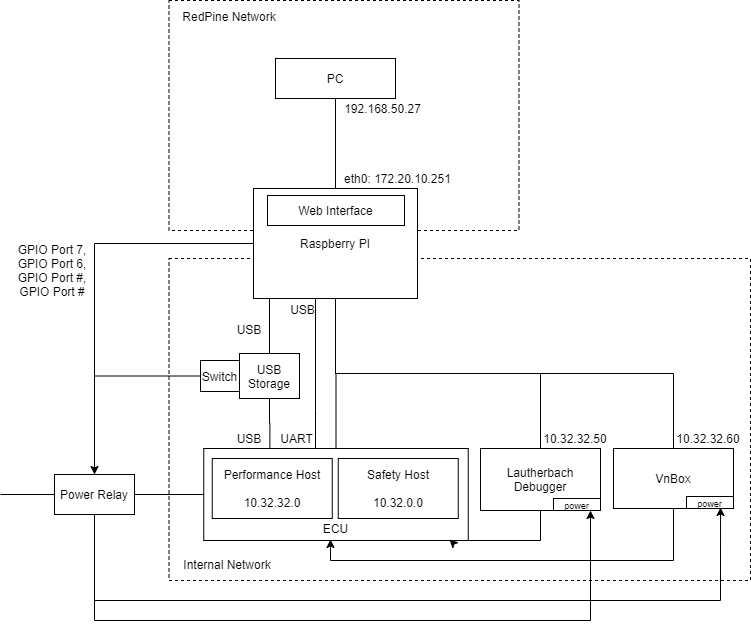

The diagram above was exported from draw.io. Its source (the exported page's mxGraphModel, read from the mxfile embedded in the PNG):
<mxGraphModel dx="1422" dy="745" grid="1" gridSize="10" guides="1" tooltips="1" connect="1" arrows="1" fold="1" page="1" pageScale="1" pageWidth="850" pageHeight="1100" math="0" shadow="0">
  <root>
    <mxCell id="0" />
    <mxCell id="1" parent="0" />
    <mxCell id="xEMmRwoI-NqBqUnDeYgd-17" value="" style="rounded=0;whiteSpace=wrap;html=1;dashed=1;" parent="1" vertex="1">
      <mxGeometry x="218.5" y="408" width="581.5" height="322" as="geometry" />
    </mxCell>
    <mxCell id="xEMmRwoI-NqBqUnDeYgd-19" style="edgeStyle=orthogonalEdgeStyle;rounded=0;orthogonalLoop=1;jettySize=auto;html=1;exitX=0.5;exitY=0;exitDx=0;exitDy=0;entryX=0.5;entryY=1;entryDx=0;entryDy=0;endArrow=none;endFill=0;" parent="1" source="xEMmRwoI-NqBqUnDeYgd-14" target="xEMmRwoI-NqBqUnDeYgd-1" edge="1">
      <mxGeometry relative="1" as="geometry" />
    </mxCell>
    <mxCell id="LBhaOshW2IlX-SSX9gA7-17" style="edgeStyle=orthogonalEdgeStyle;rounded=0;orthogonalLoop=1;jettySize=auto;html=1;" parent="1" source="xEMmRwoI-NqBqUnDeYgd-14" edge="1">
      <mxGeometry relative="1" as="geometry">
        <mxPoint x="365" y="440" as="targetPoint" />
        <Array as="points">
          <mxPoint x="365" y="560" />
          <mxPoint x="365" y="560" />
        </Array>
      </mxGeometry>
    </mxCell>
    <mxCell id="xEMmRwoI-NqBqUnDeYgd-14" value="" style="rounded=0;whiteSpace=wrap;html=1;" parent="1" vertex="1">
      <mxGeometry x="253.25" y="598" width="264.5" height="92" as="geometry" />
    </mxCell>
    <mxCell id="xEMmRwoI-NqBqUnDeYgd-3" value="" style="rounded=0;whiteSpace=wrap;html=1;dashed=1;" parent="1" vertex="1">
      <mxGeometry x="218.5" y="150" width="350" height="230" as="geometry" />
    </mxCell>
    <mxCell id="xEMmRwoI-NqBqUnDeYgd-25" style="edgeStyle=orthogonalEdgeStyle;rounded=0;orthogonalLoop=1;jettySize=auto;html=1;exitX=0;exitY=0.5;exitDx=0;exitDy=0;entryX=0.5;entryY=0;entryDx=0;entryDy=0;endArrow=none;endFill=0;" parent="1" source="xEMmRwoI-NqBqUnDeYgd-1" target="xEMmRwoI-NqBqUnDeYgd-21" edge="1">
      <mxGeometry relative="1" as="geometry" />
    </mxCell>
    <mxCell id="xEMmRwoI-NqBqUnDeYgd-51" style="edgeStyle=orthogonalEdgeStyle;rounded=0;orthogonalLoop=1;jettySize=auto;html=1;exitX=0.25;exitY=1;exitDx=0;exitDy=0;entryX=0.5;entryY=0;entryDx=0;entryDy=0;endArrow=none;endFill=0;" parent="1" source="xEMmRwoI-NqBqUnDeYgd-1" target="xEMmRwoI-NqBqUnDeYgd-38" edge="1">
      <mxGeometry relative="1" as="geometry">
        <Array as="points">
          <mxPoint x="319" y="448" />
        </Array>
      </mxGeometry>
    </mxCell>
    <mxCell id="xEMmRwoI-NqBqUnDeYgd-1" value="Raspberry PI" style="rounded=0;whiteSpace=wrap;html=1;" parent="1" vertex="1">
      <mxGeometry x="303" y="338" width="164" height="110" as="geometry" />
    </mxCell>
    <mxCell id="xEMmRwoI-NqBqUnDeYgd-7" style="edgeStyle=orthogonalEdgeStyle;rounded=0;orthogonalLoop=1;jettySize=auto;html=1;exitX=0.5;exitY=1;exitDx=0;exitDy=0;entryX=0.5;entryY=0;entryDx=0;entryDy=0;endArrow=none;endFill=0;" parent="1" source="xEMmRwoI-NqBqUnDeYgd-2" target="xEMmRwoI-NqBqUnDeYgd-1" edge="1">
      <mxGeometry relative="1" as="geometry" />
    </mxCell>
    <mxCell id="xEMmRwoI-NqBqUnDeYgd-2" value="PC" style="rounded=0;whiteSpace=wrap;html=1;" parent="1" vertex="1">
      <mxGeometry x="325" y="208" width="120" height="40" as="geometry" />
    </mxCell>
    <mxCell id="xEMmRwoI-NqBqUnDeYgd-5" value="RedPine Network" style="text;html=1;strokeColor=none;fillColor=none;align=center;verticalAlign=middle;whiteSpace=wrap;rounded=0;dashed=1;" parent="1" vertex="1">
      <mxGeometry x="224" y="156" width="110" height="20" as="geometry" />
    </mxCell>
    <mxCell id="xEMmRwoI-NqBqUnDeYgd-8" value="Web Interface" style="rounded=0;whiteSpace=wrap;html=1;" parent="1" vertex="1">
      <mxGeometry x="317" y="345" width="137" height="30" as="geometry" />
    </mxCell>
    <mxCell id="xEMmRwoI-NqBqUnDeYgd-9" value="eth0: 172.20.10.251" style="text;html=1;strokeColor=none;fillColor=none;align=center;verticalAlign=middle;whiteSpace=wrap;rounded=0;" parent="1" vertex="1">
      <mxGeometry x="385" y="318" width="125" height="20" as="geometry" />
    </mxCell>
    <mxCell id="xEMmRwoI-NqBqUnDeYgd-10" value="USB" style="text;html=1;strokeColor=none;fillColor=none;align=center;verticalAlign=middle;whiteSpace=wrap;rounded=0;" parent="1" vertex="1">
      <mxGeometry x="340" y="448" width="25" height="21" as="geometry" />
    </mxCell>
    <mxCell id="xEMmRwoI-NqBqUnDeYgd-13" value="192.168.50.27" style="text;html=1;strokeColor=none;fillColor=none;align=center;verticalAlign=middle;whiteSpace=wrap;rounded=0;" parent="1" vertex="1">
      <mxGeometry x="385" y="248" width="95" height="20" as="geometry" />
    </mxCell>
    <mxCell id="xEMmRwoI-NqBqUnDeYgd-15" value="Performance Host&lt;br&gt;&lt;br&gt;10.32.32.0" style="rounded=0;whiteSpace=wrap;html=1;" parent="1" vertex="1">
      <mxGeometry x="261.75" y="608" width="120" height="60" as="geometry" />
    </mxCell>
    <mxCell id="xEMmRwoI-NqBqUnDeYgd-16" value="Safety Host&lt;br&gt;&lt;br&gt;10.32.0.0" style="rounded=0;whiteSpace=wrap;html=1;" parent="1" vertex="1">
      <mxGeometry x="387.75" y="608" width="120" height="60" as="geometry" />
    </mxCell>
    <mxCell id="xEMmRwoI-NqBqUnDeYgd-18" value="Internal Network" style="text;html=1;strokeColor=none;fillColor=none;align=center;verticalAlign=middle;whiteSpace=wrap;rounded=0;" parent="1" vertex="1">
      <mxGeometry x="224" y="704" width="106" height="20" as="geometry" />
    </mxCell>
    <mxCell id="xEMmRwoI-NqBqUnDeYgd-23" style="edgeStyle=orthogonalEdgeStyle;rounded=0;orthogonalLoop=1;jettySize=auto;html=1;exitX=0;exitY=0.5;exitDx=0;exitDy=0;endArrow=none;endFill=0;" parent="1" source="xEMmRwoI-NqBqUnDeYgd-21" edge="1">
      <mxGeometry relative="1" as="geometry">
        <mxPoint x="50" y="644" as="targetPoint" />
      </mxGeometry>
    </mxCell>
    <mxCell id="xEMmRwoI-NqBqUnDeYgd-24" style="edgeStyle=orthogonalEdgeStyle;rounded=0;orthogonalLoop=1;jettySize=auto;html=1;exitX=1;exitY=0.5;exitDx=0;exitDy=0;entryX=0;entryY=0.5;entryDx=0;entryDy=0;endArrow=none;endFill=0;" parent="1" source="xEMmRwoI-NqBqUnDeYgd-21" target="xEMmRwoI-NqBqUnDeYgd-14" edge="1">
      <mxGeometry relative="1" as="geometry" />
    </mxCell>
    <mxCell id="LBhaOshW2IlX-SSX9gA7-21" style="edgeStyle=orthogonalEdgeStyle;rounded=0;orthogonalLoop=1;jettySize=auto;html=1;entryX=0.892;entryY=0.983;entryDx=0;entryDy=0;entryPerimeter=0;" parent="1" source="xEMmRwoI-NqBqUnDeYgd-21" target="xEMmRwoI-NqBqUnDeYgd-30" edge="1">
      <mxGeometry relative="1" as="geometry">
        <mxPoint x="144" y="812" as="targetPoint" />
        <Array as="points">
          <mxPoint x="144" y="750" />
          <mxPoint x="770" y="750" />
        </Array>
      </mxGeometry>
    </mxCell>
    <mxCell id="LBhaOshW2IlX-SSX9gA7-22" style="edgeStyle=orthogonalEdgeStyle;rounded=0;orthogonalLoop=1;jettySize=auto;html=1;" parent="1" source="xEMmRwoI-NqBqUnDeYgd-21" edge="1">
      <mxGeometry relative="1" as="geometry">
        <mxPoint x="640" y="660" as="targetPoint" />
        <Array as="points">
          <mxPoint x="144" y="770" />
          <mxPoint x="640" y="770" />
        </Array>
      </mxGeometry>
    </mxCell>
    <mxCell id="xEMmRwoI-NqBqUnDeYgd-21" value="Power Relay" style="rounded=0;whiteSpace=wrap;html=1;" parent="1" vertex="1">
      <mxGeometry x="104" y="624" width="80" height="40" as="geometry" />
    </mxCell>
    <mxCell id="xEMmRwoI-NqBqUnDeYgd-27" style="edgeStyle=orthogonalEdgeStyle;rounded=0;orthogonalLoop=1;jettySize=auto;html=1;exitX=0.5;exitY=0;exitDx=0;exitDy=0;entryX=0.5;entryY=1;entryDx=0;entryDy=0;endArrow=none;endFill=0;" parent="1" source="xEMmRwoI-NqBqUnDeYgd-26" target="xEMmRwoI-NqBqUnDeYgd-1" edge="1">
      <mxGeometry relative="1" as="geometry" />
    </mxCell>
    <mxCell id="LBhaOshW2IlX-SSX9gA7-18" style="edgeStyle=orthogonalEdgeStyle;rounded=0;orthogonalLoop=1;jettySize=auto;html=1;entryX=0.929;entryY=0.989;entryDx=0;entryDy=0;entryPerimeter=0;" parent="1" source="xEMmRwoI-NqBqUnDeYgd-26" target="xEMmRwoI-NqBqUnDeYgd-14" edge="1">
      <mxGeometry relative="1" as="geometry">
        <mxPoint x="500" y="750" as="targetPoint" />
        <Array as="points">
          <mxPoint x="590" y="690" />
          <mxPoint x="500" y="690" />
        </Array>
      </mxGeometry>
    </mxCell>
    <mxCell id="xEMmRwoI-NqBqUnDeYgd-26" value="Lautherbach&lt;br&gt;Debugger" style="rounded=0;whiteSpace=wrap;html=1;" parent="1" vertex="1">
      <mxGeometry x="530" y="598" width="120" height="62" as="geometry" />
    </mxCell>
    <mxCell id="xEMmRwoI-NqBqUnDeYgd-28" value="10.32.32.50" style="text;html=1;strokeColor=none;fillColor=none;align=center;verticalAlign=middle;whiteSpace=wrap;rounded=0;" parent="1" vertex="1">
      <mxGeometry x="590" y="578" width="70" height="20" as="geometry" />
    </mxCell>
    <mxCell id="xEMmRwoI-NqBqUnDeYgd-31" style="edgeStyle=orthogonalEdgeStyle;rounded=0;orthogonalLoop=1;jettySize=auto;html=1;exitX=0.5;exitY=0;exitDx=0;exitDy=0;entryX=0.5;entryY=1;entryDx=0;entryDy=0;endArrow=none;endFill=0;" parent="1" source="xEMmRwoI-NqBqUnDeYgd-30" target="xEMmRwoI-NqBqUnDeYgd-1" edge="1">
      <mxGeometry relative="1" as="geometry" />
    </mxCell>
    <mxCell id="LBhaOshW2IlX-SSX9gA7-11" style="edgeStyle=orthogonalEdgeStyle;rounded=0;orthogonalLoop=1;jettySize=auto;html=1;" parent="1" source="xEMmRwoI-NqBqUnDeYgd-30" edge="1">
      <mxGeometry relative="1" as="geometry">
        <mxPoint x="380" y="689" as="targetPoint" />
        <Array as="points">
          <mxPoint x="723" y="710" />
          <mxPoint x="380" y="710" />
          <mxPoint x="380" y="689" />
        </Array>
      </mxGeometry>
    </mxCell>
    <mxCell id="xEMmRwoI-NqBqUnDeYgd-30" value="VnBox" style="rounded=0;whiteSpace=wrap;html=1;" parent="1" vertex="1">
      <mxGeometry x="663" y="598" width="120" height="60" as="geometry" />
    </mxCell>
    <mxCell id="xEMmRwoI-NqBqUnDeYgd-32" value="10.32.32.60" style="text;html=1;strokeColor=none;fillColor=none;align=center;verticalAlign=middle;whiteSpace=wrap;rounded=0;" parent="1" vertex="1">
      <mxGeometry x="723" y="578" width="70" height="20" as="geometry" />
    </mxCell>
    <mxCell id="xEMmRwoI-NqBqUnDeYgd-35" value="GPIO Port 7,&lt;br&gt;GPIO Port 6, GPIO Port #,&lt;br&gt;GPIO Port #" style="text;html=1;strokeColor=none;fillColor=none;align=center;verticalAlign=middle;whiteSpace=wrap;rounded=0;" parent="1" vertex="1">
      <mxGeometry x="60" y="391" width="84" height="57" as="geometry" />
    </mxCell>
    <mxCell id="xEMmRwoI-NqBqUnDeYgd-52" style="edgeStyle=orthogonalEdgeStyle;rounded=0;orthogonalLoop=1;jettySize=auto;html=1;exitX=0.5;exitY=1;exitDx=0;exitDy=0;entryX=0.25;entryY=0;entryDx=0;entryDy=0;endArrow=none;endFill=0;" parent="1" source="xEMmRwoI-NqBqUnDeYgd-38" target="xEMmRwoI-NqBqUnDeYgd-14" edge="1">
      <mxGeometry relative="1" as="geometry" />
    </mxCell>
    <mxCell id="LBhaOshW2IlX-SSX9gA7-3" style="edgeStyle=orthogonalEdgeStyle;rounded=0;orthogonalLoop=1;jettySize=auto;html=1;" parent="1" source="LBhaOshW2IlX-SSX9gA7-4" target="xEMmRwoI-NqBqUnDeYgd-21" edge="1">
      <mxGeometry relative="1" as="geometry" />
    </mxCell>
    <mxCell id="xEMmRwoI-NqBqUnDeYgd-38" value="USB Storage" style="rounded=0;whiteSpace=wrap;html=1;" parent="1" vertex="1">
      <mxGeometry x="289" y="503" width="60" height="45" as="geometry" />
    </mxCell>
    <mxCell id="xEMmRwoI-NqBqUnDeYgd-44" value="&lt;br&gt;USB" style="text;html=1;strokeColor=none;fillColor=none;align=center;verticalAlign=middle;whiteSpace=wrap;rounded=0;" parent="1" vertex="1">
      <mxGeometry x="262" y="458" width="74" height="28" as="geometry" />
    </mxCell>
    <mxCell id="xEMmRwoI-NqBqUnDeYgd-48" value="USB" style="text;html=1;strokeColor=none;fillColor=none;align=center;verticalAlign=middle;whiteSpace=wrap;rounded=0;" parent="1" vertex="1">
      <mxGeometry x="279" y="578" width="40" height="20" as="geometry" />
    </mxCell>
    <mxCell id="LBhaOshW2IlX-SSX9gA7-4" value="Switch" style="rounded=0;whiteSpace=wrap;html=1;" parent="1" vertex="1">
      <mxGeometry x="250" y="510" width="39" height="31" as="geometry" />
    </mxCell>
    <mxCell id="LBhaOshW2IlX-SSX9gA7-6" value="ECU" style="text;html=1;align=center;verticalAlign=middle;resizable=0;points=[];autosize=1;" parent="1" vertex="1">
      <mxGeometry x="365" y="668" width="40" height="20" as="geometry" />
    </mxCell>
    <mxCell id="LBhaOshW2IlX-SSX9gA7-20" value="UART" style="text;html=1;strokeColor=none;fillColor=none;align=center;verticalAlign=middle;whiteSpace=wrap;rounded=0;" parent="1" vertex="1">
      <mxGeometry x="334" y="577" width="25" height="21" as="geometry" />
    </mxCell>
    <mxCell id="LBhaOshW2IlX-SSX9gA7-27" value="&lt;font style=&quot;font-size: 9px&quot;&gt;power&lt;/font&gt;" style="rounded=0;whiteSpace=wrap;html=1;strokeColor=#000000;" parent="1" vertex="1">
      <mxGeometry x="603" y="648" width="47" height="12" as="geometry" />
    </mxCell>
    <mxCell id="LBhaOshW2IlX-SSX9gA7-29" value="&lt;font style=&quot;font-size: 9px&quot;&gt;power&lt;/font&gt;" style="rounded=0;whiteSpace=wrap;html=1;strokeColor=#000000;" parent="1" vertex="1">
      <mxGeometry x="736" y="646" width="47" height="12" as="geometry" />
    </mxCell>
  </root>
</mxGraphModel>